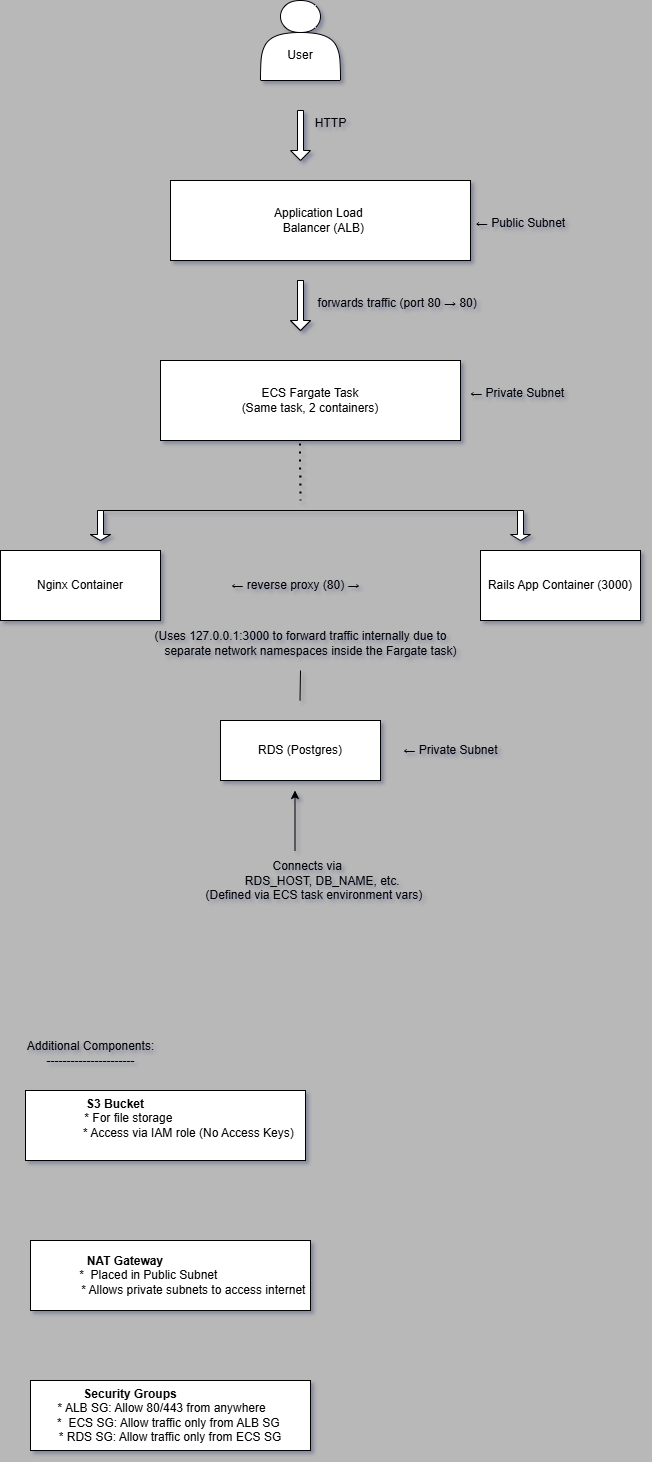

The diagram above was exported from draw.io. Its source (the exported page's mxGraphModel, read from the mxfile embedded in the PNG):
<mxGraphModel dx="968" dy="613" grid="1" gridSize="10" guides="1" tooltips="1" connect="1" arrows="1" fold="1" page="1" pageScale="1" pageWidth="850" pageHeight="1100" background="#B8B8B8" math="0" shadow="1">
  <root>
    <mxCell id="0" />
    <mxCell id="1" parent="0" />
    <mxCell id="YLPwlEifynZtrtvS9yTA-4" value="ECS Fargate Task&lt;div&gt;(Same task, 2 containers)&lt;/div&gt;" style="rounded=0;whiteSpace=wrap;html=1;" vertex="1" parent="1">
      <mxGeometry x="240" y="430" width="300" height="80" as="geometry" />
    </mxCell>
    <mxCell id="YLPwlEifynZtrtvS9yTA-7" value="&lt;div&gt;Application Load&lt;span style=&quot;background-color: transparent; color: light-dark(rgb(0, 0, 0), rgb(255, 255, 255));&quot;&gt;&amp;nbsp;&lt;/span&gt;&lt;/div&gt;&lt;div&gt;&lt;span style=&quot;background-color: transparent; color: light-dark(rgb(0, 0, 0), rgb(255, 255, 255));&quot;&gt;&amp;nbsp;&amp;nbsp; Balancer (ALB)&amp;nbsp;&lt;/span&gt;&lt;/div&gt;" style="rounded=0;whiteSpace=wrap;html=1;" vertex="1" parent="1">
      <mxGeometry x="250" y="250" width="300" height="80" as="geometry" />
    </mxCell>
    <mxCell id="YLPwlEifynZtrtvS9yTA-9" value="Nginx&amp;nbsp;Container" style="rounded=0;whiteSpace=wrap;html=1;" vertex="1" parent="1">
      <mxGeometry x="80" y="620" width="160" height="70" as="geometry" />
    </mxCell>
    <mxCell id="YLPwlEifynZtrtvS9yTA-10" value="Rails App&amp;nbsp;Container (3000)" style="rounded=0;whiteSpace=wrap;html=1;" vertex="1" parent="1">
      <mxGeometry x="560" y="620" width="160" height="70" as="geometry" />
    </mxCell>
    <mxCell id="YLPwlEifynZtrtvS9yTA-11" value="RDS (Postgres)" style="rounded=0;whiteSpace=wrap;html=1;" vertex="1" parent="1">
      <mxGeometry x="300" y="790" width="160" height="60" as="geometry" />
    </mxCell>
    <mxCell id="YLPwlEifynZtrtvS9yTA-18" value="&lt;div&gt;&lt;br&gt;&lt;/div&gt;&lt;div&gt;&lt;br&gt;&lt;/div&gt;&lt;div&gt;User&lt;/div&gt;" style="shape=actor;whiteSpace=wrap;html=1;" vertex="1" parent="1">
      <mxGeometry x="340" y="70" width="80" height="80" as="geometry" />
    </mxCell>
    <mxCell id="YLPwlEifynZtrtvS9yTA-19" value="" style="shape=singleArrow;direction=south;whiteSpace=wrap;html=1;" vertex="1" parent="1">
      <mxGeometry x="370" y="350" width="20" height="50" as="geometry" />
    </mxCell>
    <mxCell id="YLPwlEifynZtrtvS9yTA-20" value="" style="shape=singleArrow;direction=south;whiteSpace=wrap;html=1;" vertex="1" parent="1">
      <mxGeometry x="370" y="350" width="20" height="50" as="geometry" />
    </mxCell>
    <mxCell id="YLPwlEifynZtrtvS9yTA-21" value="" style="shape=singleArrow;direction=south;whiteSpace=wrap;html=1;" vertex="1" parent="1">
      <mxGeometry x="370" y="180" width="20" height="50" as="geometry" />
    </mxCell>
    <mxCell id="YLPwlEifynZtrtvS9yTA-25" value="" style="endArrow=none;dashed=1;html=1;dashPattern=1 3;strokeWidth=2;rounded=0;" edge="1" parent="1">
      <mxGeometry width="50" height="50" relative="1" as="geometry">
        <mxPoint x="380" y="545" as="sourcePoint" />
        <mxPoint x="379.5" y="510" as="targetPoint" />
        <Array as="points">
          <mxPoint x="380" y="570" />
          <mxPoint x="379.5" y="530" />
        </Array>
      </mxGeometry>
    </mxCell>
    <mxCell id="YLPwlEifynZtrtvS9yTA-27" value="" style="endArrow=none;html=1;rounded=0;" edge="1" parent="1">
      <mxGeometry width="50" height="50" relative="1" as="geometry">
        <mxPoint x="180" y="580" as="sourcePoint" />
        <mxPoint x="600" y="580" as="targetPoint" />
      </mxGeometry>
    </mxCell>
    <mxCell id="YLPwlEifynZtrtvS9yTA-29" value="" style="shape=singleArrow;direction=south;whiteSpace=wrap;html=1;" vertex="1" parent="1">
      <mxGeometry x="170" y="580" width="20" height="30" as="geometry" />
    </mxCell>
    <mxCell id="YLPwlEifynZtrtvS9yTA-32" value="" style="shape=singleArrow;direction=south;whiteSpace=wrap;html=1;" vertex="1" parent="1">
      <mxGeometry x="170" y="580" width="20" height="30" as="geometry" />
    </mxCell>
    <mxCell id="YLPwlEifynZtrtvS9yTA-33" value="" style="shape=singleArrow;direction=south;whiteSpace=wrap;html=1;" vertex="1" parent="1">
      <mxGeometry x="590" y="580" width="20" height="30" as="geometry" />
    </mxCell>
    <mxCell id="YLPwlEifynZtrtvS9yTA-34" value="" style="endArrow=none;html=1;rounded=0;" edge="1" parent="1">
      <mxGeometry width="50" height="50" relative="1" as="geometry">
        <mxPoint x="379.5" y="770" as="sourcePoint" />
        <mxPoint x="380" y="740" as="targetPoint" />
        <Array as="points">
          <mxPoint x="379.5" y="770" />
        </Array>
      </mxGeometry>
    </mxCell>
    <mxCell id="YLPwlEifynZtrtvS9yTA-35" value="← Public Subnet" style="text;html=1;align=center;verticalAlign=middle;resizable=0;points=[];autosize=1;strokeColor=none;fillColor=none;" vertex="1" parent="1">
      <mxGeometry x="545" y="278" width="110" height="30" as="geometry" />
    </mxCell>
    <mxCell id="YLPwlEifynZtrtvS9yTA-36" value="&amp;nbsp; &amp;nbsp; &amp;nbsp; &amp;nbsp; &amp;nbsp; ← Private Subnet" style="text;html=1;align=center;verticalAlign=middle;resizable=0;points=[];autosize=1;strokeColor=none;fillColor=none;" vertex="1" parent="1">
      <mxGeometry x="505" y="448" width="150" height="30" as="geometry" />
    </mxCell>
    <mxCell id="YLPwlEifynZtrtvS9yTA-37" value="HTTP" style="text;html=1;align=center;verticalAlign=middle;resizable=0;points=[];autosize=1;strokeColor=none;fillColor=none;" vertex="1" parent="1">
      <mxGeometry x="385" y="178" width="50" height="30" as="geometry" />
    </mxCell>
    <mxCell id="YLPwlEifynZtrtvS9yTA-38" value="&amp;nbsp; &amp;nbsp; &amp;nbsp; &amp;nbsp; &amp;nbsp; &amp;nbsp; &amp;nbsp; &amp;nbsp; &amp;nbsp; &amp;nbsp; &amp;nbsp; forwards traffic (port 80 → 80)" style="text;html=1;align=center;verticalAlign=middle;resizable=0;points=[];autosize=1;strokeColor=none;fillColor=none;" vertex="1" parent="1">
      <mxGeometry x="310" y="358" width="260" height="30" as="geometry" />
    </mxCell>
    <mxCell id="YLPwlEifynZtrtvS9yTA-39" value="← reverse proxy (80) →" style="text;html=1;align=center;verticalAlign=middle;resizable=0;points=[];autosize=1;strokeColor=none;fillColor=none;" vertex="1" parent="1">
      <mxGeometry x="300" y="640" width="150" height="30" as="geometry" />
    </mxCell>
    <mxCell id="YLPwlEifynZtrtvS9yTA-40" value="&lt;div&gt;(Uses 127.0.0.1:3000 to forward traffic internally due to&lt;/div&gt;&lt;div&gt;&amp;nbsp; &amp;nbsp; &amp;nbsp; separate network namespaces inside the Fargate task)&lt;/div&gt;" style="text;html=1;align=center;verticalAlign=middle;resizable=0;points=[];autosize=1;strokeColor=none;fillColor=none;" vertex="1" parent="1">
      <mxGeometry x="210" y="693" width="340" height="40" as="geometry" />
    </mxCell>
    <mxCell id="YLPwlEifynZtrtvS9yTA-41" value="← Private Subnet" style="text;html=1;align=center;verticalAlign=middle;resizable=0;points=[];autosize=1;strokeColor=none;fillColor=none;" vertex="1" parent="1">
      <mxGeometry x="470" y="805" width="120" height="30" as="geometry" />
    </mxCell>
    <mxCell id="YLPwlEifynZtrtvS9yTA-42" value="&lt;div&gt;&lt;br&gt;&lt;/div&gt;&lt;div&gt;&amp;nbsp; &amp;nbsp; Connects via&lt;/div&gt;&lt;div&gt;&amp;nbsp; &amp;nbsp; &amp;nbsp; &amp;nbsp; &amp;nbsp; &amp;nbsp; &amp;nbsp;RDS_HOST, DB_NAME, etc.&lt;/div&gt;&lt;div&gt;&amp;nbsp; &amp;nbsp; &amp;nbsp; &amp;nbsp; (Defined via ECS task environment vars)&lt;/div&gt;" style="text;html=1;align=center;verticalAlign=middle;resizable=0;points=[];autosize=1;strokeColor=none;fillColor=none;" vertex="1" parent="1">
      <mxGeometry x="245" y="908" width="270" height="70" as="geometry" />
    </mxCell>
    <mxCell id="YLPwlEifynZtrtvS9yTA-47" value="" style="endArrow=classic;html=1;rounded=0;" edge="1" parent="1">
      <mxGeometry width="50" height="50" relative="1" as="geometry">
        <mxPoint x="374.5" y="920" as="sourcePoint" />
        <mxPoint x="374.5" y="860" as="targetPoint" />
      </mxGeometry>
    </mxCell>
    <mxCell id="YLPwlEifynZtrtvS9yTA-48" value="&lt;div&gt;Additional Components:&lt;/div&gt;&lt;div&gt;----------------------&lt;/div&gt;" style="text;html=1;align=center;verticalAlign=middle;resizable=0;points=[];autosize=1;strokeColor=none;fillColor=none;" vertex="1" parent="1">
      <mxGeometry x="95" y="1103" width="150" height="40" as="geometry" />
    </mxCell>
    <mxCell id="YLPwlEifynZtrtvS9yTA-49" value="&lt;div&gt;&lt;b&gt;S3 Bucket&amp;nbsp;&lt;/b&gt; &amp;nbsp; &amp;nbsp; &amp;nbsp; &amp;nbsp; &amp;nbsp; &amp;nbsp; &amp;nbsp; &amp;nbsp; &amp;nbsp; &amp;nbsp; &amp;nbsp; &amp;nbsp; &amp;nbsp; &amp;nbsp;&amp;nbsp;&lt;/div&gt;&lt;div&gt;&amp;nbsp; &amp;nbsp; * For file storage&amp;nbsp; &amp;nbsp; &amp;nbsp; &amp;nbsp; &amp;nbsp; &amp;nbsp; &amp;nbsp; &amp;nbsp; &amp;nbsp; &amp;nbsp; &amp;nbsp; &amp;nbsp; &amp;nbsp;&amp;nbsp;&lt;/div&gt;&lt;div&gt;&amp;nbsp; &amp;nbsp; &amp;nbsp; &amp;nbsp; &amp;nbsp; &amp;nbsp; &amp;nbsp; &amp;nbsp; &amp;nbsp;* Access via IAM role (No Access Keys)&amp;nbsp; &amp;nbsp; &amp;nbsp;&amp;nbsp;&lt;/div&gt;" style="rounded=0;whiteSpace=wrap;html=1;" vertex="1" parent="1">
      <mxGeometry x="105" y="1160" width="280" height="70" as="geometry" />
    </mxCell>
    <mxCell id="YLPwlEifynZtrtvS9yTA-50" value="&lt;div&gt;&lt;b&gt;&amp;nbsp;NAT Gateway&amp;nbsp;&lt;/b&gt; &amp;nbsp; &amp;nbsp; &amp;nbsp; &amp;nbsp; &amp;nbsp; &amp;nbsp; &amp;nbsp; &amp;nbsp; &amp;nbsp; &amp;nbsp; &amp;nbsp; &amp;nbsp; &amp;nbsp;&amp;nbsp;&lt;/div&gt;&lt;div&gt;&amp;nbsp; &amp;nbsp; &amp;nbsp; *&amp;nbsp; Placed in Public Subnet&amp;nbsp; &amp;nbsp; &amp;nbsp; &amp;nbsp; &amp;nbsp; &amp;nbsp; &amp;nbsp; &amp;nbsp; &amp;nbsp; &amp;nbsp;&lt;/div&gt;&lt;div&gt;&amp;nbsp; &amp;nbsp; &amp;nbsp; &amp;nbsp; &amp;nbsp; &amp;nbsp; &amp;nbsp; * Allows private subnets to access internet&lt;/div&gt;" style="rounded=0;whiteSpace=wrap;html=1;" vertex="1" parent="1">
      <mxGeometry x="110" y="1310" width="280" height="70" as="geometry" />
    </mxCell>
    <mxCell id="YLPwlEifynZtrtvS9yTA-51" value="&lt;div&gt;&lt;b&gt;Security Groups&amp;nbsp;&lt;/b&gt; &amp;nbsp; &amp;nbsp; &amp;nbsp; &amp;nbsp; &amp;nbsp; &amp;nbsp; &amp;nbsp; &amp;nbsp; &amp;nbsp; &amp;nbsp; &amp;nbsp;&amp;nbsp;&lt;/div&gt;&lt;div&gt;&amp;nbsp; &amp;nbsp;* ALB SG: Allow 80/443 from anywhere&amp;nbsp; &amp;nbsp; &amp;nbsp; &amp;nbsp;&amp;nbsp;&lt;/div&gt;&lt;div&gt;&amp;nbsp; &amp;nbsp;*&amp;nbsp; ECS SG: Allow traffic only from ALB SG&amp;nbsp; &amp;nbsp;&amp;nbsp;&lt;/div&gt;&lt;div&gt;* RDS SG: Allow traffic only from ECS SG&lt;/div&gt;" style="rounded=0;whiteSpace=wrap;html=1;" vertex="1" parent="1">
      <mxGeometry x="110" y="1450" width="280" height="70" as="geometry" />
    </mxCell>
  </root>
</mxGraphModel>